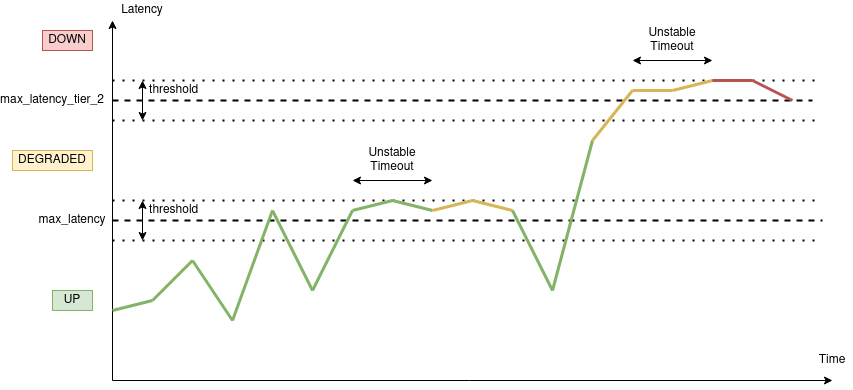

The diagram above was exported from draw.io. Its source (the exported page's mxGraphModel, read from the mxfile embedded in the PNG):
<mxGraphModel dx="936" dy="579" grid="1" gridSize="10" guides="1" tooltips="1" connect="1" arrows="1" fold="1" page="1" pageScale="1" pageWidth="850" pageHeight="1100" math="0" shadow="0">
  <root>
    <mxCell id="0" />
    <mxCell id="1" parent="0" />
    <mxCell id="UnkQ8u1s-a72SA3zEJEk-1" value="" style="endArrow=classic;html=1;" edge="1" parent="1">
      <mxGeometry width="50" height="50" relative="1" as="geometry">
        <mxPoint x="120" y="400" as="sourcePoint" />
        <mxPoint x="120" y="40" as="targetPoint" />
      </mxGeometry>
    </mxCell>
    <mxCell id="UnkQ8u1s-a72SA3zEJEk-2" value="" style="endArrow=classic;html=1;" edge="1" parent="1">
      <mxGeometry width="50" height="50" relative="1" as="geometry">
        <mxPoint x="120" y="400" as="sourcePoint" />
        <mxPoint x="840" y="400" as="targetPoint" />
      </mxGeometry>
    </mxCell>
    <mxCell id="UnkQ8u1s-a72SA3zEJEk-3" value="Latency" style="text;html=1;strokeColor=none;fillColor=none;align=center;verticalAlign=middle;whiteSpace=wrap;rounded=0;" vertex="1" parent="1">
      <mxGeometry x="130" y="20" width="40" height="20" as="geometry" />
    </mxCell>
    <mxCell id="UnkQ8u1s-a72SA3zEJEk-4" value="Time" style="text;html=1;strokeColor=none;fillColor=none;align=center;verticalAlign=middle;whiteSpace=wrap;rounded=0;" vertex="1" parent="1">
      <mxGeometry x="820" y="370" width="40" height="20" as="geometry" />
    </mxCell>
    <mxCell id="UnkQ8u1s-a72SA3zEJEk-5" value="max_latency" style="text;html=1;strokeColor=none;fillColor=none;align=center;verticalAlign=middle;whiteSpace=wrap;rounded=0;" vertex="1" parent="1">
      <mxGeometry x="60" y="230" width="40" height="20" as="geometry" />
    </mxCell>
    <mxCell id="UnkQ8u1s-a72SA3zEJEk-7" value="" style="endArrow=none;dashed=1;html=1;strokeWidth=2;" edge="1" parent="1">
      <mxGeometry width="50" height="50" relative="1" as="geometry">
        <mxPoint x="120" y="240" as="sourcePoint" />
        <mxPoint x="830" y="240" as="targetPoint" />
      </mxGeometry>
    </mxCell>
    <mxCell id="UnkQ8u1s-a72SA3zEJEk-8" value="max_latency_tier_2" style="text;html=1;strokeColor=none;fillColor=none;align=center;verticalAlign=middle;whiteSpace=wrap;rounded=0;" vertex="1" parent="1">
      <mxGeometry x="40" y="110" width="40" height="20" as="geometry" />
    </mxCell>
    <mxCell id="UnkQ8u1s-a72SA3zEJEk-9" value="" style="endArrow=none;dashed=1;html=1;strokeWidth=2;" edge="1" parent="1">
      <mxGeometry width="50" height="50" relative="1" as="geometry">
        <mxPoint x="120" y="120" as="sourcePoint" />
        <mxPoint x="820" y="120" as="targetPoint" />
      </mxGeometry>
    </mxCell>
    <mxCell id="UnkQ8u1s-a72SA3zEJEk-10" value="" style="endArrow=none;html=1;fillColor=#d5e8d4;strokeColor=#82b366;strokeWidth=3;" edge="1" parent="1">
      <mxGeometry width="50" height="50" relative="1" as="geometry">
        <mxPoint x="120" y="330" as="sourcePoint" />
        <mxPoint x="160" y="320" as="targetPoint" />
      </mxGeometry>
    </mxCell>
    <mxCell id="UnkQ8u1s-a72SA3zEJEk-11" value="" style="endArrow=none;html=1;fillColor=#d5e8d4;strokeColor=#82b366;strokeWidth=3;" edge="1" parent="1">
      <mxGeometry width="50" height="50" relative="1" as="geometry">
        <mxPoint x="160" y="320" as="sourcePoint" />
        <mxPoint x="200" y="280" as="targetPoint" />
      </mxGeometry>
    </mxCell>
    <mxCell id="UnkQ8u1s-a72SA3zEJEk-12" value="" style="endArrow=none;html=1;fillColor=#d5e8d4;strokeColor=#82b366;strokeWidth=3;" edge="1" parent="1">
      <mxGeometry width="50" height="50" relative="1" as="geometry">
        <mxPoint x="200" y="280" as="sourcePoint" />
        <mxPoint x="240" y="340" as="targetPoint" />
      </mxGeometry>
    </mxCell>
    <mxCell id="UnkQ8u1s-a72SA3zEJEk-16" value="" style="endArrow=none;dashed=1;html=1;strokeWidth=2;dashPattern=1 4;" edge="1" parent="1">
      <mxGeometry width="50" height="50" relative="1" as="geometry">
        <mxPoint x="120" y="220" as="sourcePoint" />
        <mxPoint x="830" y="220" as="targetPoint" />
      </mxGeometry>
    </mxCell>
    <mxCell id="UnkQ8u1s-a72SA3zEJEk-17" value="" style="endArrow=none;dashed=1;html=1;strokeWidth=2;dashPattern=1 4;" edge="1" parent="1">
      <mxGeometry width="50" height="50" relative="1" as="geometry">
        <mxPoint x="120" y="260" as="sourcePoint" />
        <mxPoint x="830" y="260" as="targetPoint" />
      </mxGeometry>
    </mxCell>
    <mxCell id="UnkQ8u1s-a72SA3zEJEk-18" value="" style="endArrow=classic;startArrow=classic;html=1;strokeWidth=1;" edge="1" parent="1">
      <mxGeometry width="50" height="50" relative="1" as="geometry">
        <mxPoint x="150" y="260" as="sourcePoint" />
        <mxPoint x="150" y="220" as="targetPoint" />
      </mxGeometry>
    </mxCell>
    <mxCell id="UnkQ8u1s-a72SA3zEJEk-19" value="&amp;nbsp;threshold" style="text;html=1;strokeColor=none;fillColor=none;align=center;verticalAlign=middle;whiteSpace=wrap;rounded=0;" vertex="1" parent="1">
      <mxGeometry x="160" y="220" width="40" height="20" as="geometry" />
    </mxCell>
    <mxCell id="UnkQ8u1s-a72SA3zEJEk-20" value="" style="endArrow=none;dashed=1;html=1;strokeWidth=2;dashPattern=1 4;" edge="1" parent="1">
      <mxGeometry width="50" height="50" relative="1" as="geometry">
        <mxPoint x="120" y="100" as="sourcePoint" />
        <mxPoint x="830" y="100" as="targetPoint" />
      </mxGeometry>
    </mxCell>
    <mxCell id="UnkQ8u1s-a72SA3zEJEk-21" value="" style="endArrow=none;dashed=1;html=1;strokeWidth=2;dashPattern=1 4;" edge="1" parent="1">
      <mxGeometry width="50" height="50" relative="1" as="geometry">
        <mxPoint x="120" y="140" as="sourcePoint" />
        <mxPoint x="830" y="140" as="targetPoint" />
      </mxGeometry>
    </mxCell>
    <mxCell id="UnkQ8u1s-a72SA3zEJEk-22" value="" style="endArrow=none;html=1;strokeWidth=3;fillColor=#d5e8d4;strokeColor=#82b366;" edge="1" parent="1">
      <mxGeometry width="50" height="50" relative="1" as="geometry">
        <mxPoint x="240" y="340" as="sourcePoint" />
        <mxPoint x="280" y="230" as="targetPoint" />
      </mxGeometry>
    </mxCell>
    <mxCell id="UnkQ8u1s-a72SA3zEJEk-23" value="" style="endArrow=none;html=1;fillColor=#d5e8d4;strokeColor=#82b366;strokeWidth=3;" edge="1" parent="1">
      <mxGeometry width="50" height="50" relative="1" as="geometry">
        <mxPoint x="280" y="230" as="sourcePoint" />
        <mxPoint x="320" y="310" as="targetPoint" />
      </mxGeometry>
    </mxCell>
    <mxCell id="UnkQ8u1s-a72SA3zEJEk-24" value="UP" style="text;html=1;strokeColor=#82b366;fillColor=#d5e8d4;align=center;verticalAlign=middle;whiteSpace=wrap;rounded=0;" vertex="1" parent="1">
      <mxGeometry x="60" y="310" width="40" height="20" as="geometry" />
    </mxCell>
    <mxCell id="UnkQ8u1s-a72SA3zEJEk-25" value="DEGRADED" style="text;html=1;strokeColor=#d6b656;fillColor=#fff2cc;align=center;verticalAlign=middle;whiteSpace=wrap;rounded=0;" vertex="1" parent="1">
      <mxGeometry x="20" y="170" width="80" height="20" as="geometry" />
    </mxCell>
    <mxCell id="UnkQ8u1s-a72SA3zEJEk-26" value="DOWN" style="text;html=1;strokeColor=#b85450;fillColor=#f8cecc;align=center;verticalAlign=middle;whiteSpace=wrap;rounded=0;" vertex="1" parent="1">
      <mxGeometry x="50" y="50" width="50" height="20" as="geometry" />
    </mxCell>
    <mxCell id="UnkQ8u1s-a72SA3zEJEk-27" value="" style="endArrow=none;html=1;strokeWidth=3;fillColor=#d5e8d4;strokeColor=#82b366;" edge="1" parent="1">
      <mxGeometry width="50" height="50" relative="1" as="geometry">
        <mxPoint x="320" y="310" as="sourcePoint" />
        <mxPoint x="360" y="230" as="targetPoint" />
      </mxGeometry>
    </mxCell>
    <mxCell id="UnkQ8u1s-a72SA3zEJEk-28" value="" style="endArrow=none;html=1;strokeWidth=3;fillColor=#d5e8d4;strokeColor=#82b366;" edge="1" parent="1">
      <mxGeometry width="50" height="50" relative="1" as="geometry">
        <mxPoint x="400" y="220" as="sourcePoint" />
        <mxPoint x="360" y="230" as="targetPoint" />
      </mxGeometry>
    </mxCell>
    <mxCell id="UnkQ8u1s-a72SA3zEJEk-29" value="" style="endArrow=none;html=1;strokeWidth=3;fillColor=#d5e8d4;strokeColor=#82b366;" edge="1" parent="1">
      <mxGeometry width="50" height="50" relative="1" as="geometry">
        <mxPoint x="440" y="230" as="sourcePoint" />
        <mxPoint x="400" y="220" as="targetPoint" />
      </mxGeometry>
    </mxCell>
    <mxCell id="UnkQ8u1s-a72SA3zEJEk-30" value="" style="endArrow=none;html=1;strokeWidth=3;fillColor=#fff2cc;strokeColor=#d6b656;" edge="1" parent="1">
      <mxGeometry width="50" height="50" relative="1" as="geometry">
        <mxPoint x="480" y="220" as="sourcePoint" />
        <mxPoint x="440" y="230" as="targetPoint" />
        <Array as="points">
          <mxPoint x="440" y="230" />
        </Array>
      </mxGeometry>
    </mxCell>
    <mxCell id="UnkQ8u1s-a72SA3zEJEk-31" value="" style="endArrow=none;html=1;strokeWidth=3;fillColor=#fff2cc;strokeColor=#d6b656;" edge="1" parent="1">
      <mxGeometry width="50" height="50" relative="1" as="geometry">
        <mxPoint x="520" y="230" as="sourcePoint" />
        <mxPoint x="480" y="220" as="targetPoint" />
      </mxGeometry>
    </mxCell>
    <mxCell id="UnkQ8u1s-a72SA3zEJEk-32" value="" style="endArrow=classic;startArrow=classic;html=1;strokeWidth=1;" edge="1" parent="1">
      <mxGeometry width="50" height="50" relative="1" as="geometry">
        <mxPoint x="360" y="200" as="sourcePoint" />
        <mxPoint x="440" y="200" as="targetPoint" />
      </mxGeometry>
    </mxCell>
    <mxCell id="UnkQ8u1s-a72SA3zEJEk-33" value="Unstable Timeout" style="text;html=1;strokeColor=none;fillColor=none;align=center;verticalAlign=middle;whiteSpace=wrap;rounded=0;" vertex="1" parent="1">
      <mxGeometry x="380" y="170" width="40" height="20" as="geometry" />
    </mxCell>
    <mxCell id="UnkQ8u1s-a72SA3zEJEk-34" value="" style="endArrow=none;html=1;fillColor=#d5e8d4;strokeColor=#82b366;strokeWidth=3;" edge="1" parent="1">
      <mxGeometry width="50" height="50" relative="1" as="geometry">
        <mxPoint x="520" y="230" as="sourcePoint" />
        <mxPoint x="560" y="310" as="targetPoint" />
      </mxGeometry>
    </mxCell>
    <mxCell id="UnkQ8u1s-a72SA3zEJEk-35" value="" style="endArrow=none;html=1;strokeWidth=3;fillColor=#d5e8d4;strokeColor=#82b366;" edge="1" parent="1">
      <mxGeometry width="50" height="50" relative="1" as="geometry">
        <mxPoint x="560" y="310" as="sourcePoint" />
        <mxPoint x="600" y="160" as="targetPoint" />
      </mxGeometry>
    </mxCell>
    <mxCell id="UnkQ8u1s-a72SA3zEJEk-38" value="" style="endArrow=none;html=1;strokeWidth=3;fillColor=#fff2cc;strokeColor=#d6b656;" edge="1" parent="1">
      <mxGeometry width="50" height="50" relative="1" as="geometry">
        <mxPoint x="600" y="160" as="sourcePoint" />
        <mxPoint x="640" y="110" as="targetPoint" />
      </mxGeometry>
    </mxCell>
    <mxCell id="UnkQ8u1s-a72SA3zEJEk-42" value="" style="endArrow=none;html=1;strokeWidth=3;fillColor=#fff2cc;strokeColor=#d6b656;" edge="1" parent="1">
      <mxGeometry width="50" height="50" relative="1" as="geometry">
        <mxPoint x="640" y="110" as="sourcePoint" />
        <mxPoint x="680" y="110" as="targetPoint" />
      </mxGeometry>
    </mxCell>
    <mxCell id="UnkQ8u1s-a72SA3zEJEk-43" value="" style="endArrow=none;html=1;strokeWidth=3;fillColor=#fff2cc;strokeColor=#d6b656;" edge="1" parent="1">
      <mxGeometry width="50" height="50" relative="1" as="geometry">
        <mxPoint x="680" y="110" as="sourcePoint" />
        <mxPoint x="720" y="100" as="targetPoint" />
      </mxGeometry>
    </mxCell>
    <mxCell id="UnkQ8u1s-a72SA3zEJEk-44" value="" style="endArrow=none;html=1;strokeWidth=3;fillColor=#f8cecc;strokeColor=#b85450;" edge="1" parent="1">
      <mxGeometry width="50" height="50" relative="1" as="geometry">
        <mxPoint x="720" y="100" as="sourcePoint" />
        <mxPoint x="760" y="100" as="targetPoint" />
      </mxGeometry>
    </mxCell>
    <mxCell id="UnkQ8u1s-a72SA3zEJEk-45" value="" style="endArrow=none;html=1;strokeWidth=3;fillColor=#f8cecc;strokeColor=#b85450;" edge="1" parent="1">
      <mxGeometry width="50" height="50" relative="1" as="geometry">
        <mxPoint x="760" y="100" as="sourcePoint" />
        <mxPoint x="800" y="120" as="targetPoint" />
      </mxGeometry>
    </mxCell>
    <mxCell id="UnkQ8u1s-a72SA3zEJEk-46" value="" style="endArrow=classic;startArrow=classic;html=1;strokeWidth=1;" edge="1" parent="1">
      <mxGeometry width="50" height="50" relative="1" as="geometry">
        <mxPoint x="640" y="80" as="sourcePoint" />
        <mxPoint x="720" y="80" as="targetPoint" />
      </mxGeometry>
    </mxCell>
    <mxCell id="UnkQ8u1s-a72SA3zEJEk-47" value="Unstable Timeout" style="text;html=1;strokeColor=none;fillColor=none;align=center;verticalAlign=middle;whiteSpace=wrap;rounded=0;" vertex="1" parent="1">
      <mxGeometry x="660" y="50" width="40" height="20" as="geometry" />
    </mxCell>
    <mxCell id="UnkQ8u1s-a72SA3zEJEk-48" value="" style="endArrow=classic;startArrow=classic;html=1;strokeWidth=1;" edge="1" parent="1">
      <mxGeometry width="50" height="50" relative="1" as="geometry">
        <mxPoint x="150" y="140" as="sourcePoint" />
        <mxPoint x="150" y="100" as="targetPoint" />
      </mxGeometry>
    </mxCell>
    <mxCell id="UnkQ8u1s-a72SA3zEJEk-49" value="&amp;nbsp;threshold" style="text;html=1;strokeColor=none;fillColor=none;align=center;verticalAlign=middle;whiteSpace=wrap;rounded=0;" vertex="1" parent="1">
      <mxGeometry x="160" y="100" width="40" height="20" as="geometry" />
    </mxCell>
  </root>
</mxGraphModel>